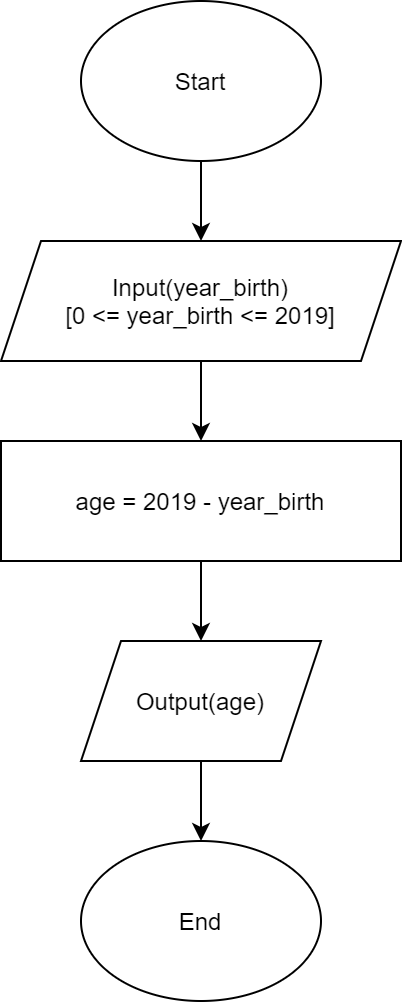

The diagram above was exported from draw.io. Its source (the exported page's mxGraphModel, read from the mxfile embedded in the PNG):
<mxGraphModel dx="1038" dy="547" grid="1" gridSize="10" guides="1" tooltips="1" connect="1" arrows="1" fold="1" page="1" pageScale="1" pageWidth="850" pageHeight="1100" math="0" shadow="0">
  <root>
    <mxCell id="0" />
    <mxCell id="1" parent="0" />
    <mxCell id="iGz9r8AoRQEMSsMdN9YE-2" style="edgeStyle=orthogonalEdgeStyle;rounded=0;orthogonalLoop=1;jettySize=auto;html=1;exitX=0.5;exitY=1;exitDx=0;exitDy=0;" parent="1" source="iGz9r8AoRQEMSsMdN9YE-1" target="iGz9r8AoRQEMSsMdN9YE-3" edge="1">
      <mxGeometry relative="1" as="geometry">
        <mxPoint x="440" y="120" as="targetPoint" />
      </mxGeometry>
    </mxCell>
    <mxCell id="iGz9r8AoRQEMSsMdN9YE-1" value="Start" style="ellipse;whiteSpace=wrap;html=1;" parent="1" vertex="1">
      <mxGeometry x="380" width="120" height="80" as="geometry" />
    </mxCell>
    <mxCell id="iGz9r8AoRQEMSsMdN9YE-5" style="edgeStyle=orthogonalEdgeStyle;rounded=0;orthogonalLoop=1;jettySize=auto;html=1;exitX=0.5;exitY=1;exitDx=0;exitDy=0;" parent="1" source="iGz9r8AoRQEMSsMdN9YE-3" target="iGz9r8AoRQEMSsMdN9YE-6" edge="1">
      <mxGeometry relative="1" as="geometry">
        <mxPoint x="440" y="220" as="targetPoint" />
      </mxGeometry>
    </mxCell>
    <mxCell id="iGz9r8AoRQEMSsMdN9YE-3" value="Input(year_birth)&lt;br&gt;[0 &amp;lt;= year_birth &amp;lt;= 2019]" style="shape=parallelogram;perimeter=parallelogramPerimeter;whiteSpace=wrap;html=1;fixedSize=1;" parent="1" vertex="1">
      <mxGeometry x="340" y="120" width="200" height="60" as="geometry" />
    </mxCell>
    <mxCell id="JW-NvqhV2cyNKuMmHC7U-1" style="edgeStyle=orthogonalEdgeStyle;rounded=0;orthogonalLoop=1;jettySize=auto;html=1;exitX=0.5;exitY=1;exitDx=0;exitDy=0;" edge="1" parent="1" source="iGz9r8AoRQEMSsMdN9YE-6" target="JW-NvqhV2cyNKuMmHC7U-2">
      <mxGeometry relative="1" as="geometry">
        <mxPoint x="440" y="320" as="targetPoint" />
      </mxGeometry>
    </mxCell>
    <mxCell id="iGz9r8AoRQEMSsMdN9YE-6" value="age = 2019 - year_birth" style="rounded=0;whiteSpace=wrap;html=1;" parent="1" vertex="1">
      <mxGeometry x="340" y="220" width="200" height="60" as="geometry" />
    </mxCell>
    <mxCell id="JW-NvqhV2cyNKuMmHC7U-3" style="edgeStyle=orthogonalEdgeStyle;rounded=0;orthogonalLoop=1;jettySize=auto;html=1;exitX=0.5;exitY=1;exitDx=0;exitDy=0;" edge="1" parent="1" source="JW-NvqhV2cyNKuMmHC7U-2" target="JW-NvqhV2cyNKuMmHC7U-4">
      <mxGeometry relative="1" as="geometry">
        <mxPoint x="440" y="420" as="targetPoint" />
      </mxGeometry>
    </mxCell>
    <mxCell id="JW-NvqhV2cyNKuMmHC7U-2" value="Output(age)" style="shape=parallelogram;perimeter=parallelogramPerimeter;whiteSpace=wrap;html=1;fixedSize=1;" vertex="1" parent="1">
      <mxGeometry x="380" y="320" width="120" height="60" as="geometry" />
    </mxCell>
    <mxCell id="JW-NvqhV2cyNKuMmHC7U-4" value="End" style="ellipse;whiteSpace=wrap;html=1;" vertex="1" parent="1">
      <mxGeometry x="380" y="420" width="120" height="80" as="geometry" />
    </mxCell>
  </root>
</mxGraphModel>